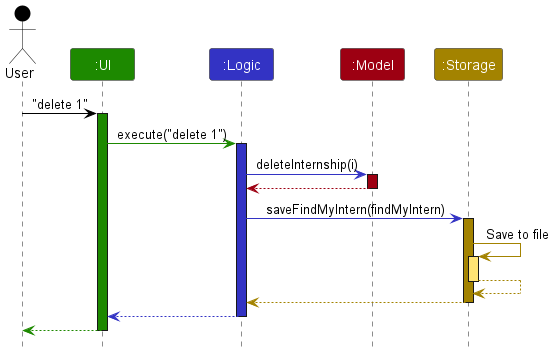

The diagram above was rendered by PlantUML. Its source (embedded in the PNG):
@startuml
!include style.puml

Actor User as user USER_COLOR
Participant ":UI" as ui UI_COLOR
Participant ":Logic" as logic LOGIC_COLOR
Participant ":Model" as model MODEL_COLOR
Participant ":Storage" as storage STORAGE_COLOR

user -[USER_COLOR]> ui : "delete 1"
activate ui UI_COLOR

ui -[UI_COLOR]> logic : execute("delete 1")
activate logic LOGIC_COLOR

logic -[LOGIC_COLOR]> model : deleteInternship(i)
activate model MODEL_COLOR

model -[MODEL_COLOR]-> logic
deactivate model

logic -[LOGIC_COLOR]> storage : saveFindMyIntern(findMyIntern)
activate storage STORAGE_COLOR

storage -[STORAGE_COLOR]> storage : Save to file
activate storage STORAGE_COLOR_T1
storage --[STORAGE_COLOR]> storage
deactivate storage

storage --[STORAGE_COLOR]> logic
deactivate storage

logic --[LOGIC_COLOR]> ui
deactivate logic

ui--[UI_COLOR]> user
deactivate ui
@enduml